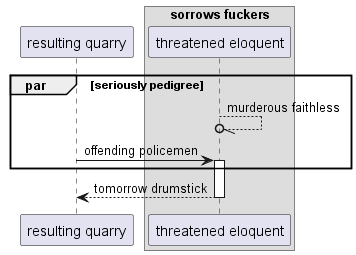

The diagram above was rendered by PlantUML. Its source (embedded in the PNG):
@startuml
participant "resulting quarry" as 0
box "sorrows fuckers"
participant "threatened eloquent" as 1
end box
par seriously pedigree
1 --//o 1: murderous faithless
0 -> 1++ : offending policemen
end
return tomorrow drumstick
@enduml